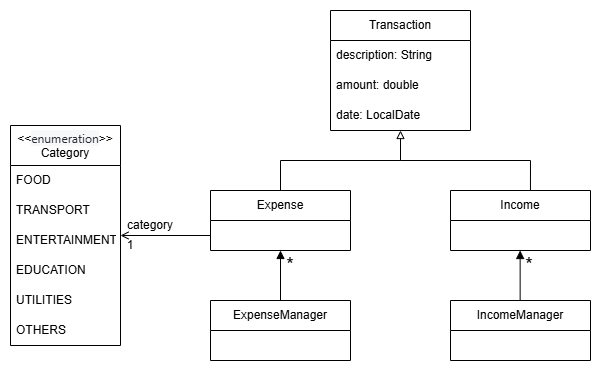

The diagram above was exported from draw.io. Its source (the exported page's mxGraphModel, read from the mxfile embedded in the PNG):
<mxGraphModel dx="845" dy="535" grid="1" gridSize="10" guides="1" tooltips="1" connect="1" arrows="1" fold="1" page="1" pageScale="1" pageWidth="850" pageHeight="1100" math="0" shadow="0">
  <root>
    <mxCell id="0" />
    <mxCell id="1" parent="0" />
    <mxCell id="pA3z_CUSlEJIGrQ1cR2s-1" value="&lt;font style=&quot;font-size: 12px;&quot;&gt;&amp;lt;&amp;lt;&lt;span style=&quot;color: rgb(36, 41, 46); font-family: system-ui, -apple-system, &amp;quot;Segoe UI&amp;quot;, Roboto, &amp;quot;Helvetica Neue&amp;quot;, Arial, &amp;quot;Noto Sans&amp;quot;, &amp;quot;Liberation Sans&amp;quot;, sans-serif, &amp;quot;Apple Color Emoji&amp;quot;, &amp;quot;Segoe UI Emoji&amp;quot;, &amp;quot;Segoe UI Symbol&amp;quot;, &amp;quot;Noto Color Emoji&amp;quot;; text-align: justify; background-color: rgb(246, 248, 250);&quot;&gt;enumeration&lt;/span&gt;&amp;gt;&amp;gt;&lt;/font&gt;&lt;div&gt;&lt;font style=&quot;font-size: 12px;&quot;&gt;Category&lt;/font&gt;&lt;/div&gt;" style="swimlane;fontStyle=0;childLayout=stackLayout;horizontal=1;startSize=40;horizontalStack=0;resizeParent=1;resizeParentMax=0;resizeLast=0;collapsible=1;marginBottom=0;whiteSpace=wrap;html=1;" vertex="1" parent="1">
      <mxGeometry x="50" y="125" width="110" height="220" as="geometry">
        <mxRectangle x="201" y="120" width="140" height="50" as="alternateBounds" />
      </mxGeometry>
    </mxCell>
    <mxCell id="pA3z_CUSlEJIGrQ1cR2s-2" value="&lt;font style=&quot;font-size: 12px;&quot;&gt;FOOD&lt;/font&gt;" style="text;strokeColor=none;fillColor=none;align=left;verticalAlign=middle;spacingLeft=4;spacingRight=4;overflow=hidden;points=[[0,0.5],[1,0.5]];portConstraint=eastwest;rotatable=0;whiteSpace=wrap;html=1;" vertex="1" parent="pA3z_CUSlEJIGrQ1cR2s-1">
      <mxGeometry y="40" width="110" height="30" as="geometry" />
    </mxCell>
    <mxCell id="pA3z_CUSlEJIGrQ1cR2s-3" value="&lt;font style=&quot;font-size: 12px;&quot;&gt;TRANSPORT&lt;/font&gt;" style="text;strokeColor=none;fillColor=none;align=left;verticalAlign=middle;spacingLeft=4;spacingRight=4;overflow=hidden;points=[[0,0.5],[1,0.5]];portConstraint=eastwest;rotatable=0;whiteSpace=wrap;html=1;" vertex="1" parent="pA3z_CUSlEJIGrQ1cR2s-1">
      <mxGeometry y="70" width="110" height="30" as="geometry" />
    </mxCell>
    <mxCell id="pA3z_CUSlEJIGrQ1cR2s-4" value="ENTERTAINMENT" style="text;strokeColor=none;fillColor=none;align=left;verticalAlign=middle;spacingLeft=4;spacingRight=4;overflow=hidden;points=[[0,0.5],[1,0.5]];portConstraint=eastwest;rotatable=0;whiteSpace=wrap;html=1;" vertex="1" parent="pA3z_CUSlEJIGrQ1cR2s-1">
      <mxGeometry y="100" width="110" height="30" as="geometry" />
    </mxCell>
    <mxCell id="pA3z_CUSlEJIGrQ1cR2s-5" value="EDUCATION" style="text;strokeColor=none;fillColor=none;align=left;verticalAlign=middle;spacingLeft=4;spacingRight=4;overflow=hidden;points=[[0,0.5],[1,0.5]];portConstraint=eastwest;rotatable=0;whiteSpace=wrap;html=1;" vertex="1" parent="pA3z_CUSlEJIGrQ1cR2s-1">
      <mxGeometry y="130" width="110" height="30" as="geometry" />
    </mxCell>
    <mxCell id="pA3z_CUSlEJIGrQ1cR2s-6" value="UTILITIES" style="text;strokeColor=none;fillColor=none;align=left;verticalAlign=middle;spacingLeft=4;spacingRight=4;overflow=hidden;points=[[0,0.5],[1,0.5]];portConstraint=eastwest;rotatable=0;whiteSpace=wrap;html=1;" vertex="1" parent="pA3z_CUSlEJIGrQ1cR2s-1">
      <mxGeometry y="160" width="110" height="30" as="geometry" />
    </mxCell>
    <mxCell id="pA3z_CUSlEJIGrQ1cR2s-7" value="OTHERS" style="text;strokeColor=none;fillColor=none;align=left;verticalAlign=middle;spacingLeft=4;spacingRight=4;overflow=hidden;points=[[0,0.5],[1,0.5]];portConstraint=eastwest;rotatable=0;whiteSpace=wrap;html=1;" vertex="1" parent="pA3z_CUSlEJIGrQ1cR2s-1">
      <mxGeometry y="190" width="110" height="30" as="geometry" />
    </mxCell>
    <mxCell id="pA3z_CUSlEJIGrQ1cR2s-8" value="&lt;font style=&quot;font-size: 12px;&quot;&gt;Transaction&lt;/font&gt;" style="swimlane;fontStyle=0;childLayout=stackLayout;horizontal=1;startSize=30;horizontalStack=0;resizeParent=1;resizeParentMax=0;resizeLast=0;collapsible=1;marginBottom=0;whiteSpace=wrap;html=1;" vertex="1" parent="1">
      <mxGeometry x="370" y="10" width="140" height="120" as="geometry" />
    </mxCell>
    <mxCell id="pA3z_CUSlEJIGrQ1cR2s-9" value="description: String" style="text;strokeColor=none;fillColor=none;align=left;verticalAlign=middle;spacingLeft=4;spacingRight=4;overflow=hidden;points=[[0,0.5],[1,0.5]];portConstraint=eastwest;rotatable=0;whiteSpace=wrap;html=1;" vertex="1" parent="pA3z_CUSlEJIGrQ1cR2s-8">
      <mxGeometry y="30" width="140" height="30" as="geometry" />
    </mxCell>
    <mxCell id="pA3z_CUSlEJIGrQ1cR2s-10" value="amount: double" style="text;strokeColor=none;fillColor=none;align=left;verticalAlign=middle;spacingLeft=4;spacingRight=4;overflow=hidden;points=[[0,0.5],[1,0.5]];portConstraint=eastwest;rotatable=0;whiteSpace=wrap;html=1;" vertex="1" parent="pA3z_CUSlEJIGrQ1cR2s-8">
      <mxGeometry y="60" width="140" height="30" as="geometry" />
    </mxCell>
    <mxCell id="pA3z_CUSlEJIGrQ1cR2s-11" value="date: LocalDate" style="text;strokeColor=none;fillColor=none;align=left;verticalAlign=middle;spacingLeft=4;spacingRight=4;overflow=hidden;points=[[0,0.5],[1,0.5]];portConstraint=eastwest;rotatable=0;whiteSpace=wrap;html=1;" vertex="1" parent="pA3z_CUSlEJIGrQ1cR2s-8">
      <mxGeometry y="90" width="140" height="30" as="geometry" />
    </mxCell>
    <mxCell id="pA3z_CUSlEJIGrQ1cR2s-12" style="edgeStyle=orthogonalEdgeStyle;rounded=0;orthogonalLoop=1;jettySize=auto;html=1;entryX=1;entryY=0.5;entryDx=0;entryDy=0;endArrow=open;endFill=0;exitX=0;exitY=0.75;exitDx=0;exitDy=0;" edge="1" parent="1" source="pA3z_CUSlEJIGrQ1cR2s-13" target="pA3z_CUSlEJIGrQ1cR2s-1">
      <mxGeometry relative="1" as="geometry">
        <mxPoint x="250" y="220" as="sourcePoint" />
      </mxGeometry>
    </mxCell>
    <mxCell id="pA3z_CUSlEJIGrQ1cR2s-13" value="Expense" style="swimlane;fontStyle=0;childLayout=stackLayout;horizontal=1;startSize=30;horizontalStack=0;resizeParent=1;resizeParentMax=0;resizeLast=0;collapsible=1;marginBottom=0;whiteSpace=wrap;html=1;" vertex="1" parent="1">
      <mxGeometry x="250" y="190" width="140" height="60" as="geometry" />
    </mxCell>
    <mxCell id="pA3z_CUSlEJIGrQ1cR2s-14" value="Income" style="swimlane;fontStyle=0;childLayout=stackLayout;horizontal=1;startSize=30;horizontalStack=0;resizeParent=1;resizeParentMax=0;resizeLast=0;collapsible=1;marginBottom=0;whiteSpace=wrap;html=1;" vertex="1" parent="1">
      <mxGeometry x="490" y="190" width="140" height="60" as="geometry" />
    </mxCell>
    <mxCell id="pA3z_CUSlEJIGrQ1cR2s-15" value="" style="html=1;verticalAlign=bottom;endArrow=block;curved=0;rounded=0;exitX=0.5;exitY=0;exitDx=0;exitDy=0;endFill=0;" edge="1" parent="1" source="pA3z_CUSlEJIGrQ1cR2s-13">
      <mxGeometry width="80" relative="1" as="geometry">
        <mxPoint x="230" y="130" as="sourcePoint" />
        <mxPoint x="440" y="130" as="targetPoint" />
        <Array as="points">
          <mxPoint x="320" y="160" />
          <mxPoint x="440" y="160" />
        </Array>
      </mxGeometry>
    </mxCell>
    <mxCell id="pA3z_CUSlEJIGrQ1cR2s-16" value="" style="html=1;verticalAlign=bottom;endArrow=none;curved=0;rounded=0;exitX=0.571;exitY=0;exitDx=0;exitDy=0;exitPerimeter=0;endFill=0;" edge="1" parent="1" source="pA3z_CUSlEJIGrQ1cR2s-14">
      <mxGeometry width="80" relative="1" as="geometry">
        <mxPoint x="230" y="130" as="sourcePoint" />
        <mxPoint x="440" y="150" as="targetPoint" />
        <Array as="points">
          <mxPoint x="570" y="160" />
          <mxPoint x="440" y="160" />
        </Array>
      </mxGeometry>
    </mxCell>
    <mxCell id="pA3z_CUSlEJIGrQ1cR2s-17" value="category" style="text;strokeColor=none;align=center;fillColor=none;html=1;verticalAlign=middle;whiteSpace=wrap;rounded=0;" vertex="1" parent="1">
      <mxGeometry x="160" y="210" width="60" height="30" as="geometry" />
    </mxCell>
    <mxCell id="pA3z_CUSlEJIGrQ1cR2s-18" value="1" style="text;strokeColor=none;align=center;fillColor=none;html=1;verticalAlign=middle;whiteSpace=wrap;rounded=0;" vertex="1" parent="1">
      <mxGeometry x="140" y="230" width="60" height="30" as="geometry" />
    </mxCell>
    <mxCell id="pA3z_CUSlEJIGrQ1cR2s-19" value="IncomeManager" style="swimlane;fontStyle=0;childLayout=stackLayout;horizontal=1;startSize=30;horizontalStack=0;resizeParent=1;resizeParentMax=0;resizeLast=0;collapsible=1;marginBottom=0;whiteSpace=wrap;html=1;" vertex="1" parent="1">
      <mxGeometry x="490" y="300" width="140" height="60" as="geometry" />
    </mxCell>
    <mxCell id="pA3z_CUSlEJIGrQ1cR2s-20" value="ExpenseManager" style="swimlane;fontStyle=0;childLayout=stackLayout;horizontal=1;startSize=30;horizontalStack=0;resizeParent=1;resizeParentMax=0;resizeLast=0;collapsible=1;marginBottom=0;whiteSpace=wrap;html=1;" vertex="1" parent="1">
      <mxGeometry x="250" y="300" width="140" height="60" as="geometry" />
    </mxCell>
    <mxCell id="pA3z_CUSlEJIGrQ1cR2s-21" value="" style="endArrow=block;html=1;rounded=0;endFill=1;entryX=0.5;entryY=1;entryDx=0;entryDy=0;" edge="1" parent="1" target="pA3z_CUSlEJIGrQ1cR2s-13">
      <mxGeometry width="50" height="50" relative="1" as="geometry">
        <mxPoint x="320" y="300" as="sourcePoint" />
        <mxPoint x="370" y="250" as="targetPoint" />
      </mxGeometry>
    </mxCell>
    <mxCell id="pA3z_CUSlEJIGrQ1cR2s-22" value="" style="endArrow=block;html=1;rounded=0;endFill=1;entryX=0.5;entryY=1;entryDx=0;entryDy=0;" edge="1" parent="1">
      <mxGeometry width="50" height="50" relative="1" as="geometry">
        <mxPoint x="559.64" y="300" as="sourcePoint" />
        <mxPoint x="559.64" y="250" as="targetPoint" />
      </mxGeometry>
    </mxCell>
    <mxCell id="pA3z_CUSlEJIGrQ1cR2s-23" value="&lt;font style=&quot;font-size: 19px;&quot;&gt;*&lt;/font&gt;" style="text;strokeColor=none;align=center;fillColor=none;html=1;verticalAlign=middle;whiteSpace=wrap;rounded=0;" vertex="1" parent="1">
      <mxGeometry x="300" y="250" width="60" height="30" as="geometry" />
    </mxCell>
    <mxCell id="pA3z_CUSlEJIGrQ1cR2s-24" value="&lt;font style=&quot;font-size: 19px;&quot;&gt;*&lt;/font&gt;" style="text;strokeColor=none;align=center;fillColor=none;html=1;verticalAlign=middle;whiteSpace=wrap;rounded=0;" vertex="1" parent="1">
      <mxGeometry x="539" y="250" width="60" height="30" as="geometry" />
    </mxCell>
  </root>
</mxGraphModel>